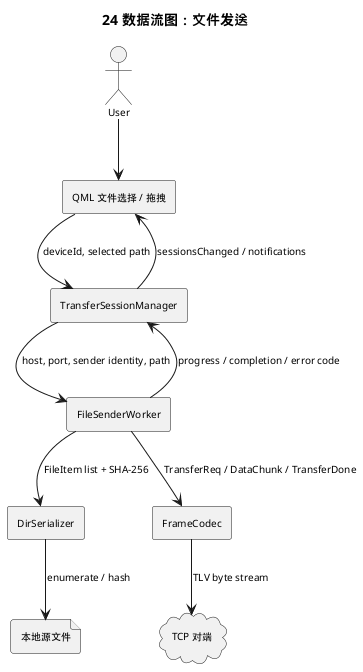

The diagram above was rendered by PlantUML. Its source (embedded in the PNG):
@startuml
title 24 数据流图：文件发送
skinparam defaultFontSize 10

actor User
rectangle "QML 文件选择 / 拖拽" as Qml
rectangle TransferSessionManager as Tsm
rectangle FileSenderWorker as Sender
rectangle "DirSerializer" as Dir
rectangle FrameCodec as Codec
file "本地源文件" as Source
cloud "TCP 对端" as Peer

User --> Qml
Qml --> Tsm : deviceId, selected path
Tsm --> Sender : host, port, sender identity, path
Sender --> Dir : FileItem list + SHA-256
Dir --> Source : enumerate / hash
Sender --> Codec : TransferReq / DataChunk / TransferDone
Codec --> Peer : TLV byte stream
Sender --> Tsm : progress / completion / error code
Tsm --> Qml : sessionsChanged / notifications
@enduml